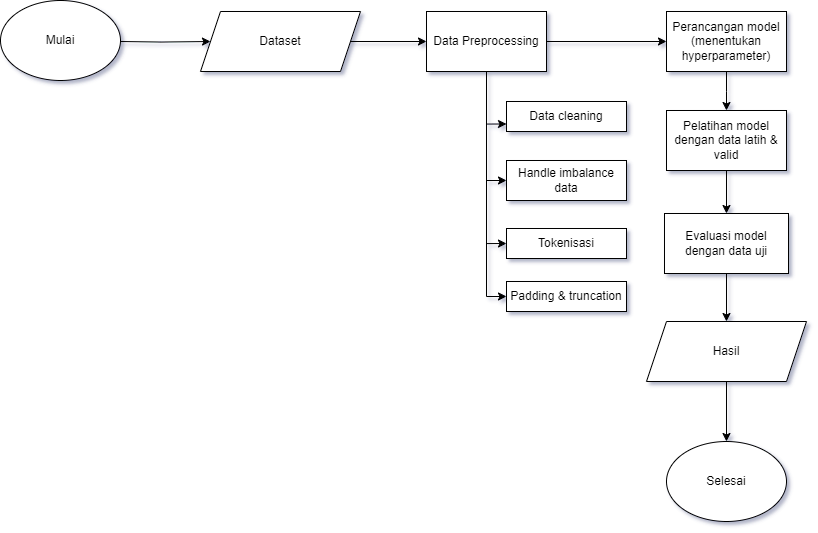

The diagram above was exported from draw.io. Its source (the exported page's mxGraphModel, read from the mxfile embedded in the PNG):
<mxGraphModel dx="2835" dy="869" grid="1" gridSize="10" guides="1" tooltips="1" connect="1" arrows="1" fold="1" page="1" pageScale="1" pageWidth="850" pageHeight="1100" math="0" shadow="0">
  <root>
    <mxCell id="0" />
    <mxCell id="1" parent="0" />
    <mxCell id="V0DoNAK7S6Uz_CBj2NoQ-17" style="edgeStyle=orthogonalEdgeStyle;rounded=0;orthogonalLoop=1;jettySize=auto;html=1;entryX=0;entryY=0.5;entryDx=0;entryDy=0;" edge="1" parent="1" target="V0DoNAK7S6Uz_CBj2NoQ-3">
      <mxGeometry relative="1" as="geometry">
        <mxPoint x="-701" y="170" as="sourcePoint" />
      </mxGeometry>
    </mxCell>
    <mxCell id="V0DoNAK7S6Uz_CBj2NoQ-1" value="Mulai" style="ellipse;whiteSpace=wrap;html=1;" vertex="1" parent="1">
      <mxGeometry x="-821" y="129" width="120" height="80" as="geometry" />
    </mxCell>
    <mxCell id="V0DoNAK7S6Uz_CBj2NoQ-18" style="edgeStyle=orthogonalEdgeStyle;rounded=0;orthogonalLoop=1;jettySize=auto;html=1;entryX=0;entryY=0.5;entryDx=0;entryDy=0;" edge="1" parent="1" source="V0DoNAK7S6Uz_CBj2NoQ-3" target="V0DoNAK7S6Uz_CBj2NoQ-10">
      <mxGeometry relative="1" as="geometry" />
    </mxCell>
    <mxCell id="V0DoNAK7S6Uz_CBj2NoQ-3" value="Dataset" style="shape=parallelogram;perimeter=parallelogramPerimeter;whiteSpace=wrap;html=1;fixedSize=1;" vertex="1" parent="1">
      <mxGeometry x="-621" y="140" width="160" height="60" as="geometry" />
    </mxCell>
    <mxCell id="V0DoNAK7S6Uz_CBj2NoQ-19" style="edgeStyle=orthogonalEdgeStyle;rounded=0;orthogonalLoop=1;jettySize=auto;html=1;entryX=0;entryY=0.5;entryDx=0;entryDy=0;" edge="1" parent="1" source="V0DoNAK7S6Uz_CBj2NoQ-10" target="V0DoNAK7S6Uz_CBj2NoQ-12">
      <mxGeometry relative="1" as="geometry" />
    </mxCell>
    <mxCell id="V0DoNAK7S6Uz_CBj2NoQ-33" style="edgeStyle=orthogonalEdgeStyle;rounded=0;orthogonalLoop=1;jettySize=auto;html=1;entryX=0;entryY=0.75;entryDx=0;entryDy=0;" edge="1" parent="1" source="V0DoNAK7S6Uz_CBj2NoQ-10" target="V0DoNAK7S6Uz_CBj2NoQ-28">
      <mxGeometry relative="1" as="geometry" />
    </mxCell>
    <mxCell id="V0DoNAK7S6Uz_CBj2NoQ-34" style="edgeStyle=orthogonalEdgeStyle;rounded=0;orthogonalLoop=1;jettySize=auto;html=1;entryX=0;entryY=0.5;entryDx=0;entryDy=0;" edge="1" parent="1" source="V0DoNAK7S6Uz_CBj2NoQ-10" target="V0DoNAK7S6Uz_CBj2NoQ-29">
      <mxGeometry relative="1" as="geometry" />
    </mxCell>
    <mxCell id="V0DoNAK7S6Uz_CBj2NoQ-35" style="edgeStyle=orthogonalEdgeStyle;rounded=0;orthogonalLoop=1;jettySize=auto;html=1;entryX=0;entryY=0.5;entryDx=0;entryDy=0;" edge="1" parent="1" source="V0DoNAK7S6Uz_CBj2NoQ-10" target="V0DoNAK7S6Uz_CBj2NoQ-30">
      <mxGeometry relative="1" as="geometry" />
    </mxCell>
    <mxCell id="V0DoNAK7S6Uz_CBj2NoQ-37" style="edgeStyle=orthogonalEdgeStyle;rounded=0;orthogonalLoop=1;jettySize=auto;html=1;entryX=0;entryY=0.5;entryDx=0;entryDy=0;" edge="1" parent="1" source="V0DoNAK7S6Uz_CBj2NoQ-10" target="V0DoNAK7S6Uz_CBj2NoQ-31">
      <mxGeometry relative="1" as="geometry" />
    </mxCell>
    <mxCell id="V0DoNAK7S6Uz_CBj2NoQ-10" value="Data Preprocessing" style="rounded=0;whiteSpace=wrap;html=1;" vertex="1" parent="1">
      <mxGeometry x="-395" y="140" width="120" height="60" as="geometry" />
    </mxCell>
    <mxCell id="V0DoNAK7S6Uz_CBj2NoQ-39" style="edgeStyle=orthogonalEdgeStyle;rounded=0;orthogonalLoop=1;jettySize=auto;html=1;" edge="1" parent="1" source="V0DoNAK7S6Uz_CBj2NoQ-12" target="V0DoNAK7S6Uz_CBj2NoQ-14">
      <mxGeometry relative="1" as="geometry" />
    </mxCell>
    <mxCell id="V0DoNAK7S6Uz_CBj2NoQ-12" value="Perancangan model&lt;div&gt;(menentukan hyperparameter)&lt;/div&gt;" style="rounded=0;whiteSpace=wrap;html=1;" vertex="1" parent="1">
      <mxGeometry x="-155" y="140" width="120" height="60" as="geometry" />
    </mxCell>
    <mxCell id="V0DoNAK7S6Uz_CBj2NoQ-40" style="edgeStyle=orthogonalEdgeStyle;rounded=0;orthogonalLoop=1;jettySize=auto;html=1;entryX=0.5;entryY=0;entryDx=0;entryDy=0;" edge="1" parent="1" source="V0DoNAK7S6Uz_CBj2NoQ-14" target="V0DoNAK7S6Uz_CBj2NoQ-23">
      <mxGeometry relative="1" as="geometry" />
    </mxCell>
    <mxCell id="V0DoNAK7S6Uz_CBj2NoQ-14" value="Pelatihan model dengan data latih &amp;amp; valid" style="rounded=0;whiteSpace=wrap;html=1;" vertex="1" parent="1">
      <mxGeometry x="-155" y="239" width="120" height="60" as="geometry" />
    </mxCell>
    <mxCell id="V0DoNAK7S6Uz_CBj2NoQ-41" style="edgeStyle=orthogonalEdgeStyle;rounded=0;orthogonalLoop=1;jettySize=auto;html=1;entryX=0.5;entryY=0;entryDx=0;entryDy=0;" edge="1" parent="1" source="V0DoNAK7S6Uz_CBj2NoQ-23" target="V0DoNAK7S6Uz_CBj2NoQ-25">
      <mxGeometry relative="1" as="geometry" />
    </mxCell>
    <mxCell id="V0DoNAK7S6Uz_CBj2NoQ-23" value="Evaluasi model dengan data uji" style="rounded=0;whiteSpace=wrap;html=1;" vertex="1" parent="1">
      <mxGeometry x="-157" y="342" width="124" height="60" as="geometry" />
    </mxCell>
    <mxCell id="V0DoNAK7S6Uz_CBj2NoQ-42" style="edgeStyle=orthogonalEdgeStyle;rounded=0;orthogonalLoop=1;jettySize=auto;html=1;" edge="1" parent="1" source="V0DoNAK7S6Uz_CBj2NoQ-25" target="V0DoNAK7S6Uz_CBj2NoQ-27">
      <mxGeometry relative="1" as="geometry" />
    </mxCell>
    <mxCell id="V0DoNAK7S6Uz_CBj2NoQ-25" value="Hasil" style="shape=parallelogram;perimeter=parallelogramPerimeter;whiteSpace=wrap;html=1;fixedSize=1;" vertex="1" parent="1">
      <mxGeometry x="-175" y="450" width="160" height="60" as="geometry" />
    </mxCell>
    <mxCell id="V0DoNAK7S6Uz_CBj2NoQ-27" value="Selesai" style="ellipse;whiteSpace=wrap;html=1;" vertex="1" parent="1">
      <mxGeometry x="-155" y="570" width="120" height="80" as="geometry" />
    </mxCell>
    <mxCell id="V0DoNAK7S6Uz_CBj2NoQ-28" value="Data cleaning" style="rounded=0;whiteSpace=wrap;html=1;" vertex="1" parent="1">
      <mxGeometry x="-315" y="230" width="120" height="30" as="geometry" />
    </mxCell>
    <mxCell id="V0DoNAK7S6Uz_CBj2NoQ-29" value="Handle imbalance data" style="rounded=0;whiteSpace=wrap;html=1;" vertex="1" parent="1">
      <mxGeometry x="-315" y="289" width="120" height="40" as="geometry" />
    </mxCell>
    <mxCell id="V0DoNAK7S6Uz_CBj2NoQ-30" value="Tokenisasi" style="rounded=0;whiteSpace=wrap;html=1;" vertex="1" parent="1">
      <mxGeometry x="-315" y="357" width="120" height="30" as="geometry" />
    </mxCell>
    <mxCell id="V0DoNAK7S6Uz_CBj2NoQ-31" value="Padding &amp;amp; truncation" style="rounded=0;whiteSpace=wrap;html=1;" vertex="1" parent="1">
      <mxGeometry x="-315" y="410" width="120" height="30" as="geometry" />
    </mxCell>
  </root>
</mxGraphModel>